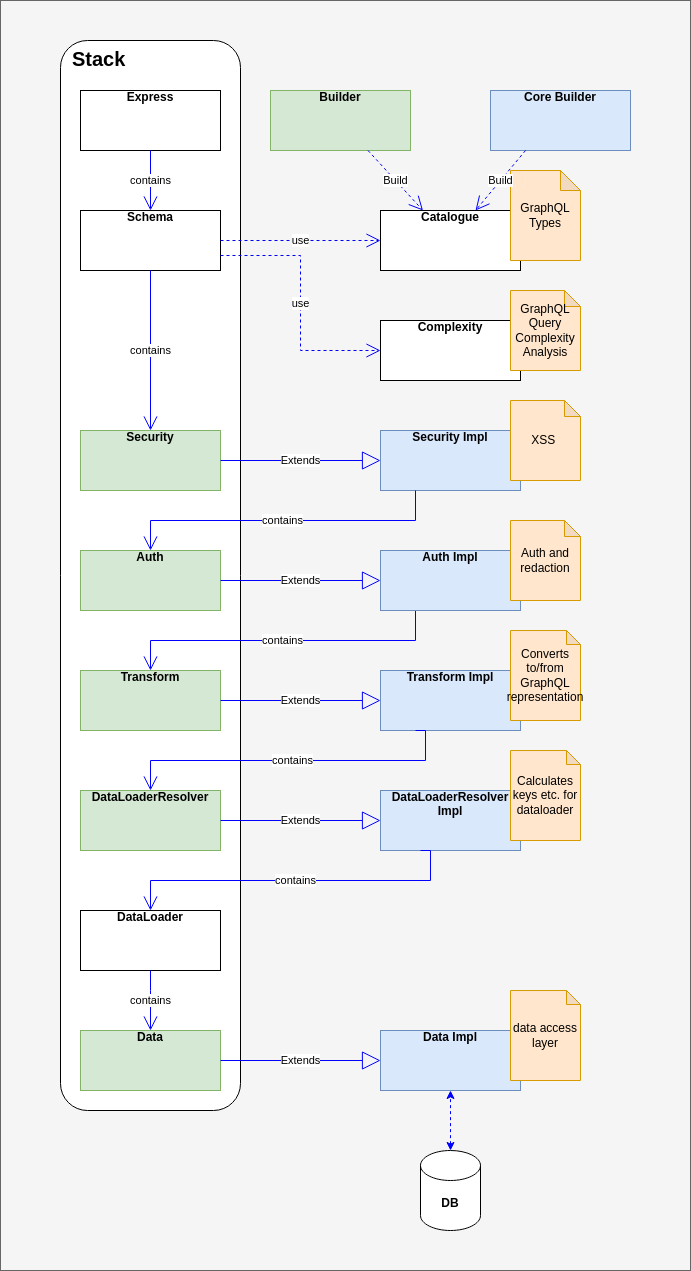

The diagram above was exported from draw.io. Its source (the exported page's mxGraphModel, read from the mxfile embedded in the PNG):
<mxGraphModel dx="1114" dy="1027" grid="1" gridSize="10" guides="1" tooltips="1" connect="1" arrows="1" fold="1" page="1" pageScale="1" pageWidth="827" pageHeight="1169" math="0" shadow="0">
  <root>
    <mxCell id="WIyWlLk6GJQsqaUBKTNV-0" />
    <mxCell id="WIyWlLk6GJQsqaUBKTNV-1" parent="WIyWlLk6GJQsqaUBKTNV-0" />
    <mxCell id="7QAtfv4EqFNvt3OJBSl3-8" value="" style="rounded=0;whiteSpace=wrap;html=1;fillColor=#f5f5f5;fontColor=#333333;strokeColor=#666666;" vertex="1" parent="WIyWlLk6GJQsqaUBKTNV-1">
      <mxGeometry x="50" y="10" width="690" height="1270" as="geometry" />
    </mxCell>
    <mxCell id="LGRN5Na66WW0nMbIjG05-42" value="Stack" style="rounded=1;whiteSpace=wrap;html=1;verticalAlign=top;align=left;fontSize=20;spacingLeft=10;fontStyle=1" parent="WIyWlLk6GJQsqaUBKTNV-1" vertex="1">
      <mxGeometry x="110" y="50" width="180" height="1070" as="geometry" />
    </mxCell>
    <mxCell id="LGRN5Na66WW0nMbIjG05-4" value="&lt;div align=&quot;center&quot;&gt;&lt;b&gt;Schema&lt;/b&gt;&lt;/div&gt;" style="verticalAlign=top;align=center;overflow=fill;fontSize=12;fontFamily=Helvetica;html=1;" parent="WIyWlLk6GJQsqaUBKTNV-1" vertex="1">
      <mxGeometry x="130" y="220" width="140" height="60" as="geometry" />
    </mxCell>
    <mxCell id="LGRN5Na66WW0nMbIjG05-5" value="&lt;b&gt;Auth&lt;/b&gt;" style="verticalAlign=top;align=center;overflow=fill;fontSize=12;fontFamily=Helvetica;html=1;fillColor=#d5e8d4;strokeColor=#82b366;" parent="WIyWlLk6GJQsqaUBKTNV-1" vertex="1">
      <mxGeometry x="130" y="560" width="140" height="60" as="geometry" />
    </mxCell>
    <mxCell id="LGRN5Na66WW0nMbIjG05-7" value="Catalogue" style="verticalAlign=top;align=center;overflow=fill;fontSize=12;fontFamily=Helvetica;html=1;fontStyle=1" parent="WIyWlLk6GJQsqaUBKTNV-1" vertex="1">
      <mxGeometry x="430" y="220" width="140" height="60" as="geometry" />
    </mxCell>
    <mxCell id="LGRN5Na66WW0nMbIjG05-8" value="contains" style="endArrow=open;endFill=1;endSize=12;html=1;rounded=0;exitX=0.5;exitY=1;exitDx=0;exitDy=0;edgeStyle=orthogonalEdgeStyle;strokeColor=#0000FF;" parent="WIyWlLk6GJQsqaUBKTNV-1" source="LGRN5Na66WW0nMbIjG05-4" target="7QAtfv4EqFNvt3OJBSl3-0" edge="1">
      <mxGeometry width="160" relative="1" as="geometry">
        <mxPoint x="120" y="250" as="sourcePoint" />
        <mxPoint x="350" y="400" as="targetPoint" />
      </mxGeometry>
    </mxCell>
    <mxCell id="LGRN5Na66WW0nMbIjG05-9" value="Transform" style="verticalAlign=top;align=center;overflow=fill;fontSize=12;fontFamily=Helvetica;html=1;fontStyle=1;fillColor=#d5e8d4;strokeColor=#82b366;" parent="WIyWlLk6GJQsqaUBKTNV-1" vertex="1">
      <mxGeometry x="130" y="680" width="140" height="60" as="geometry" />
    </mxCell>
    <mxCell id="LGRN5Na66WW0nMbIjG05-10" value="Express" style="verticalAlign=top;align=center;overflow=fill;fontSize=12;fontFamily=Helvetica;html=1;fontStyle=1" parent="WIyWlLk6GJQsqaUBKTNV-1" vertex="1">
      <mxGeometry x="130" y="100" width="140" height="60" as="geometry" />
    </mxCell>
    <mxCell id="LGRN5Na66WW0nMbIjG05-11" value="contains" style="endArrow=open;endFill=1;endSize=12;html=1;rounded=0;strokeColor=#0000FF;" parent="WIyWlLk6GJQsqaUBKTNV-1" source="LGRN5Na66WW0nMbIjG05-10" target="LGRN5Na66WW0nMbIjG05-4" edge="1">
      <mxGeometry width="160" relative="1" as="geometry">
        <mxPoint x="210" y="290" as="sourcePoint" />
        <mxPoint x="200" y="220" as="targetPoint" />
      </mxGeometry>
    </mxCell>
    <mxCell id="LGRN5Na66WW0nMbIjG05-13" value="&lt;div&gt;GraphQL&lt;/div&gt;&lt;div&gt;Types&lt;br&gt;&lt;/div&gt;" style="shape=note;whiteSpace=wrap;html=1;backgroundOutline=1;darkOpacity=0.05;fillColor=#ffe6cc;strokeColor=#d79b00;size=20;" parent="WIyWlLk6GJQsqaUBKTNV-1" vertex="1">
      <mxGeometry x="560" y="180" width="70" height="90" as="geometry" />
    </mxCell>
    <mxCell id="LGRN5Na66WW0nMbIjG05-14" value="contains" style="endArrow=open;endFill=1;endSize=12;html=1;rounded=0;exitX=0.25;exitY=1;exitDx=0;exitDy=0;edgeStyle=orthogonalEdgeStyle;strokeColor=#0000FF;" parent="WIyWlLk6GJQsqaUBKTNV-1" source="LGRN5Na66WW0nMbIjG05-16" target="LGRN5Na66WW0nMbIjG05-9" edge="1">
      <mxGeometry width="160" relative="1" as="geometry">
        <mxPoint x="199.5" y="620" as="sourcePoint" />
        <mxPoint x="199.5" y="680" as="targetPoint" />
      </mxGeometry>
    </mxCell>
    <mxCell id="LGRN5Na66WW0nMbIjG05-16" value="&lt;b&gt;Auth Impl&lt;/b&gt;" style="verticalAlign=top;align=center;overflow=fill;fontSize=12;fontFamily=Helvetica;html=1;fillColor=#dae8fc;strokeColor=#6c8ebf;" parent="WIyWlLk6GJQsqaUBKTNV-1" vertex="1">
      <mxGeometry x="430" y="560" width="140" height="60" as="geometry" />
    </mxCell>
    <mxCell id="LGRN5Na66WW0nMbIjG05-17" value="Extends" style="endArrow=block;endSize=16;endFill=0;html=1;rounded=0;exitX=1;exitY=0.5;exitDx=0;exitDy=0;entryX=0;entryY=0.5;entryDx=0;entryDy=0;strokeColor=#0000FF;" parent="WIyWlLk6GJQsqaUBKTNV-1" source="LGRN5Na66WW0nMbIjG05-5" target="LGRN5Na66WW0nMbIjG05-16" edge="1">
      <mxGeometry width="160" relative="1" as="geometry">
        <mxPoint x="280" y="480" as="sourcePoint" />
        <mxPoint x="440" y="480" as="targetPoint" />
      </mxGeometry>
    </mxCell>
    <mxCell id="LGRN5Na66WW0nMbIjG05-15" value="&lt;div&gt;Auth and redaction&lt;br&gt;&lt;/div&gt;" style="shape=note;whiteSpace=wrap;html=1;backgroundOutline=1;darkOpacity=0.05;fillColor=#ffe6cc;strokeColor=#d79b00;size=16;" parent="WIyWlLk6GJQsqaUBKTNV-1" vertex="1">
      <mxGeometry x="560" y="530" width="70" height="80" as="geometry" />
    </mxCell>
    <mxCell id="LGRN5Na66WW0nMbIjG05-18" value="Transform Impl" style="verticalAlign=top;align=center;overflow=fill;fontSize=12;fontFamily=Helvetica;html=1;fontStyle=1;fillColor=#dae8fc;strokeColor=#6c8ebf;" parent="WIyWlLk6GJQsqaUBKTNV-1" vertex="1">
      <mxGeometry x="430" y="680" width="140" height="60" as="geometry" />
    </mxCell>
    <mxCell id="LGRN5Na66WW0nMbIjG05-19" value="Extends" style="endArrow=block;endSize=16;endFill=0;html=1;rounded=0;exitX=1;exitY=0.5;exitDx=0;exitDy=0;entryX=0;entryY=0.5;entryDx=0;entryDy=0;strokeColor=#0000FF;" parent="WIyWlLk6GJQsqaUBKTNV-1" source="LGRN5Na66WW0nMbIjG05-9" target="LGRN5Na66WW0nMbIjG05-18" edge="1">
      <mxGeometry width="160" relative="1" as="geometry">
        <mxPoint x="280" y="600" as="sourcePoint" />
        <mxPoint x="450" y="600" as="targetPoint" />
      </mxGeometry>
    </mxCell>
    <mxCell id="LGRN5Na66WW0nMbIjG05-20" value="&lt;div&gt;Converts to/from GraphQL representation&lt;br&gt;&lt;/div&gt;" style="shape=note;whiteSpace=wrap;html=1;backgroundOutline=1;darkOpacity=0.05;fillColor=#ffe6cc;strokeColor=#d79b00;size=14;" parent="WIyWlLk6GJQsqaUBKTNV-1" vertex="1">
      <mxGeometry x="560" y="640" width="70" height="90" as="geometry" />
    </mxCell>
    <mxCell id="LGRN5Na66WW0nMbIjG05-21" value="use" style="endArrow=open;endFill=1;endSize=12;html=1;rounded=0;exitX=1;exitY=0.5;exitDx=0;exitDy=0;entryX=0;entryY=0.5;entryDx=0;entryDy=0;edgeStyle=orthogonalEdgeStyle;dashed=1;strokeColor=#0000FF;" parent="WIyWlLk6GJQsqaUBKTNV-1" source="LGRN5Na66WW0nMbIjG05-4" target="LGRN5Na66WW0nMbIjG05-7" edge="1">
      <mxGeometry width="160" relative="1" as="geometry">
        <mxPoint x="210" y="290" as="sourcePoint" />
        <mxPoint x="210" y="350" as="targetPoint" />
      </mxGeometry>
    </mxCell>
    <mxCell id="LGRN5Na66WW0nMbIjG05-22" value="Builder" style="verticalAlign=top;align=center;overflow=fill;fontSize=12;fontFamily=Helvetica;html=1;fontStyle=1;fillColor=#d5e8d4;strokeColor=#82b366;" parent="WIyWlLk6GJQsqaUBKTNV-1" vertex="1">
      <mxGeometry x="320" y="100" width="140" height="60" as="geometry" />
    </mxCell>
    <mxCell id="LGRN5Na66WW0nMbIjG05-27" value="Build" style="endArrow=open;endSize=12;dashed=1;html=1;rounded=0;strokeColor=#0000FF;" parent="WIyWlLk6GJQsqaUBKTNV-1" source="LGRN5Na66WW0nMbIjG05-22" target="LGRN5Na66WW0nMbIjG05-7" edge="1">
      <mxGeometry width="160" relative="1" as="geometry">
        <mxPoint x="330" y="560" as="sourcePoint" />
        <mxPoint x="500" y="220" as="targetPoint" />
      </mxGeometry>
    </mxCell>
    <mxCell id="LGRN5Na66WW0nMbIjG05-28" value="DataLoaderResolver" style="verticalAlign=top;align=center;overflow=fill;fontSize=12;fontFamily=Helvetica;html=1;fontStyle=1;fillColor=#d5e8d4;strokeColor=#82b366;" parent="WIyWlLk6GJQsqaUBKTNV-1" vertex="1">
      <mxGeometry x="130" y="800" width="140" height="60" as="geometry" />
    </mxCell>
    <mxCell id="LGRN5Na66WW0nMbIjG05-29" value="contains" style="endArrow=open;endFill=1;endSize=12;html=1;rounded=0;edgeStyle=orthogonalEdgeStyle;entryX=0.5;entryY=0;entryDx=0;entryDy=0;exitX=0.25;exitY=1;exitDx=0;exitDy=0;strokeColor=#0000FF;" parent="WIyWlLk6GJQsqaUBKTNV-1" source="LGRN5Na66WW0nMbIjG05-18" target="LGRN5Na66WW0nMbIjG05-28" edge="1">
      <mxGeometry width="160" relative="1" as="geometry">
        <mxPoint x="485" y="630" as="sourcePoint" />
        <mxPoint x="210" y="690" as="targetPoint" />
        <Array as="points">
          <mxPoint x="475" y="770" />
          <mxPoint x="200" y="770" />
        </Array>
      </mxGeometry>
    </mxCell>
    <mxCell id="LGRN5Na66WW0nMbIjG05-30" value="&lt;div&gt;DataLoaderResolver&lt;/div&gt;&lt;div&gt;Impl&lt;br&gt;&lt;/div&gt;" style="verticalAlign=top;align=center;overflow=fill;fontSize=12;fontFamily=Helvetica;html=1;fontStyle=1;fillColor=#dae8fc;strokeColor=#6c8ebf;" parent="WIyWlLk6GJQsqaUBKTNV-1" vertex="1">
      <mxGeometry x="430" y="800" width="140" height="60" as="geometry" />
    </mxCell>
    <mxCell id="LGRN5Na66WW0nMbIjG05-31" value="Extends" style="endArrow=block;endSize=16;endFill=0;html=1;rounded=0;exitX=1;exitY=0.5;exitDx=0;exitDy=0;entryX=0;entryY=0.5;entryDx=0;entryDy=0;strokeColor=#0000FF;" parent="WIyWlLk6GJQsqaUBKTNV-1" source="LGRN5Na66WW0nMbIjG05-28" target="LGRN5Na66WW0nMbIjG05-30" edge="1">
      <mxGeometry width="160" relative="1" as="geometry">
        <mxPoint x="280" y="720" as="sourcePoint" />
        <mxPoint x="450" y="720" as="targetPoint" />
      </mxGeometry>
    </mxCell>
    <mxCell id="LGRN5Na66WW0nMbIjG05-32" value="DataLoader" style="verticalAlign=top;align=center;overflow=fill;fontSize=12;fontFamily=Helvetica;html=1;fontStyle=1" parent="WIyWlLk6GJQsqaUBKTNV-1" vertex="1">
      <mxGeometry x="130" y="920" width="140" height="60" as="geometry" />
    </mxCell>
    <mxCell id="LGRN5Na66WW0nMbIjG05-34" value="contains" style="endArrow=open;endFill=1;endSize=12;html=1;rounded=0;edgeStyle=orthogonalEdgeStyle;exitX=0.286;exitY=1;exitDx=0;exitDy=0;exitPerimeter=0;entryX=0.5;entryY=0;entryDx=0;entryDy=0;strokeColor=#0000FF;" parent="WIyWlLk6GJQsqaUBKTNV-1" source="LGRN5Na66WW0nMbIjG05-30" target="LGRN5Na66WW0nMbIjG05-32" edge="1">
      <mxGeometry width="160" relative="1" as="geometry">
        <mxPoint x="485" y="630" as="sourcePoint" />
        <mxPoint x="510" y="930" as="targetPoint" />
        <Array as="points">
          <mxPoint x="480" y="890" />
          <mxPoint x="200" y="890" />
        </Array>
      </mxGeometry>
    </mxCell>
    <mxCell id="LGRN5Na66WW0nMbIjG05-35" value="Data" style="verticalAlign=top;align=center;overflow=fill;fontSize=12;fontFamily=Helvetica;html=1;fontStyle=1;fillColor=#d5e8d4;strokeColor=#82b366;" parent="WIyWlLk6GJQsqaUBKTNV-1" vertex="1">
      <mxGeometry x="130" y="1040" width="140" height="60" as="geometry" />
    </mxCell>
    <mxCell id="LGRN5Na66WW0nMbIjG05-36" value="Data Impl" style="verticalAlign=top;align=center;overflow=fill;fontSize=12;fontFamily=Helvetica;html=1;fontStyle=1;fillColor=#dae8fc;strokeColor=#6c8ebf;" parent="WIyWlLk6GJQsqaUBKTNV-1" vertex="1">
      <mxGeometry x="430" y="1040" width="140" height="60" as="geometry" />
    </mxCell>
    <mxCell id="LGRN5Na66WW0nMbIjG05-37" value="Extends" style="endArrow=block;endSize=16;endFill=0;html=1;rounded=0;exitX=1;exitY=0.5;exitDx=0;exitDy=0;entryX=0;entryY=0.5;entryDx=0;entryDy=0;strokeColor=#0000FF;" parent="WIyWlLk6GJQsqaUBKTNV-1" source="LGRN5Na66WW0nMbIjG05-35" target="LGRN5Na66WW0nMbIjG05-36" edge="1">
      <mxGeometry width="160" relative="1" as="geometry">
        <mxPoint x="280" y="840" as="sourcePoint" />
        <mxPoint x="450" y="840" as="targetPoint" />
      </mxGeometry>
    </mxCell>
    <mxCell id="LGRN5Na66WW0nMbIjG05-38" value="contains" style="endArrow=open;endFill=1;endSize=12;html=1;rounded=0;edgeStyle=orthogonalEdgeStyle;exitX=0.5;exitY=1;exitDx=0;exitDy=0;entryX=0.5;entryY=0;entryDx=0;entryDy=0;strokeColor=#0000FF;" parent="WIyWlLk6GJQsqaUBKTNV-1" source="LGRN5Na66WW0nMbIjG05-32" target="LGRN5Na66WW0nMbIjG05-35" edge="1">
      <mxGeometry width="160" relative="1" as="geometry">
        <mxPoint x="490.03999999999996" y="870" as="sourcePoint" />
        <mxPoint x="210" y="930" as="targetPoint" />
        <Array as="points">
          <mxPoint x="200" y="1000" />
          <mxPoint x="200" y="1000" />
        </Array>
      </mxGeometry>
    </mxCell>
    <mxCell id="LGRN5Na66WW0nMbIjG05-39" value="Core Builder" style="verticalAlign=top;align=center;overflow=fill;fontSize=12;fontFamily=Helvetica;html=1;fontStyle=1;fillColor=#dae8fc;strokeColor=#6c8ebf;" parent="WIyWlLk6GJQsqaUBKTNV-1" vertex="1">
      <mxGeometry x="540" y="100" width="140" height="60" as="geometry" />
    </mxCell>
    <mxCell id="LGRN5Na66WW0nMbIjG05-40" value="Build" style="endArrow=open;endSize=12;dashed=1;html=1;rounded=0;exitX=0.25;exitY=1;exitDx=0;exitDy=0;strokeColor=#0000FF;" parent="WIyWlLk6GJQsqaUBKTNV-1" source="LGRN5Na66WW0nMbIjG05-39" target="LGRN5Na66WW0nMbIjG05-7" edge="1">
      <mxGeometry width="160" relative="1" as="geometry">
        <mxPoint x="427.5" y="170" as="sourcePoint" />
        <mxPoint x="482.5" y="230" as="targetPoint" />
      </mxGeometry>
    </mxCell>
    <mxCell id="LGRN5Na66WW0nMbIjG05-43" value="DB" style="shape=cylinder3;whiteSpace=wrap;html=1;boundedLbl=1;backgroundOutline=1;size=15;fontSize=12;fontStyle=1" parent="WIyWlLk6GJQsqaUBKTNV-1" vertex="1">
      <mxGeometry x="470" y="1160" width="60" height="80" as="geometry" />
    </mxCell>
    <mxCell id="LGRN5Na66WW0nMbIjG05-44" value="" style="endArrow=classic;startArrow=classic;html=1;rounded=0;dashed=1;fontSize=12;strokeColor=#0000FF;" parent="WIyWlLk6GJQsqaUBKTNV-1" source="LGRN5Na66WW0nMbIjG05-43" target="LGRN5Na66WW0nMbIjG05-36" edge="1">
      <mxGeometry width="50" height="50" relative="1" as="geometry">
        <mxPoint x="390" y="780" as="sourcePoint" />
        <mxPoint x="440" y="730" as="targetPoint" />
      </mxGeometry>
    </mxCell>
    <mxCell id="LGRN5Na66WW0nMbIjG05-45" value="&lt;div&gt;Calculates keys etc. for dataloader&lt;br&gt;&lt;/div&gt;" style="shape=note;whiteSpace=wrap;html=1;backgroundOutline=1;darkOpacity=0.05;fillColor=#ffe6cc;strokeColor=#d79b00;size=14;" parent="WIyWlLk6GJQsqaUBKTNV-1" vertex="1">
      <mxGeometry x="560" y="760" width="70" height="90" as="geometry" />
    </mxCell>
    <mxCell id="LGRN5Na66WW0nMbIjG05-46" value="&lt;div&gt;data access layer&lt;br&gt;&lt;/div&gt;" style="shape=note;whiteSpace=wrap;html=1;backgroundOutline=1;darkOpacity=0.05;fillColor=#ffe6cc;strokeColor=#d79b00;size=14;" parent="WIyWlLk6GJQsqaUBKTNV-1" vertex="1">
      <mxGeometry x="560" y="1000" width="70" height="90" as="geometry" />
    </mxCell>
    <mxCell id="7QAtfv4EqFNvt3OJBSl3-0" value="&lt;b&gt;Security&lt;/b&gt;" style="verticalAlign=top;align=center;overflow=fill;fontSize=12;fontFamily=Helvetica;html=1;fillColor=#d5e8d4;strokeColor=#82b366;" vertex="1" parent="WIyWlLk6GJQsqaUBKTNV-1">
      <mxGeometry x="130" y="440" width="140" height="60" as="geometry" />
    </mxCell>
    <mxCell id="7QAtfv4EqFNvt3OJBSl3-1" value="&lt;b&gt;Security Impl&lt;br&gt;&lt;/b&gt;" style="verticalAlign=top;align=center;overflow=fill;fontSize=12;fontFamily=Helvetica;html=1;fillColor=#dae8fc;strokeColor=#6c8ebf;" vertex="1" parent="WIyWlLk6GJQsqaUBKTNV-1">
      <mxGeometry x="430" y="440" width="140" height="60" as="geometry" />
    </mxCell>
    <mxCell id="7QAtfv4EqFNvt3OJBSl3-2" value="Extends" style="endArrow=block;endSize=16;endFill=0;html=1;rounded=0;entryX=0;entryY=0.5;entryDx=0;entryDy=0;exitX=1;exitY=0.5;exitDx=0;exitDy=0;strokeColor=#0000FF;" edge="1" parent="WIyWlLk6GJQsqaUBKTNV-1" source="7QAtfv4EqFNvt3OJBSl3-0" target="7QAtfv4EqFNvt3OJBSl3-1">
      <mxGeometry width="160" relative="1" as="geometry">
        <mxPoint x="280" y="600" as="sourcePoint" />
        <mxPoint x="450" y="600" as="targetPoint" />
      </mxGeometry>
    </mxCell>
    <mxCell id="7QAtfv4EqFNvt3OJBSl3-3" value="contains" style="endArrow=open;endFill=1;endSize=12;html=1;rounded=0;exitX=0.25;exitY=1;exitDx=0;exitDy=0;edgeStyle=orthogonalEdgeStyle;strokeColor=#0000FF;" edge="1" parent="WIyWlLk6GJQsqaUBKTNV-1" source="7QAtfv4EqFNvt3OJBSl3-1" target="LGRN5Na66WW0nMbIjG05-5">
      <mxGeometry width="160" relative="1" as="geometry">
        <mxPoint x="485" y="630" as="sourcePoint" />
        <mxPoint x="210" y="690" as="targetPoint" />
      </mxGeometry>
    </mxCell>
    <mxCell id="7QAtfv4EqFNvt3OJBSl3-4" value="&lt;div&gt;XSS&amp;nbsp;&lt;br&gt;&lt;/div&gt;" style="shape=note;whiteSpace=wrap;html=1;backgroundOutline=1;darkOpacity=0.05;fillColor=#ffe6cc;strokeColor=#d79b00;size=16;" vertex="1" parent="WIyWlLk6GJQsqaUBKTNV-1">
      <mxGeometry x="560" y="410" width="70" height="80" as="geometry" />
    </mxCell>
    <mxCell id="7QAtfv4EqFNvt3OJBSl3-5" value="Complexity" style="verticalAlign=top;align=center;overflow=fill;fontSize=12;fontFamily=Helvetica;html=1;fontStyle=1" vertex="1" parent="WIyWlLk6GJQsqaUBKTNV-1">
      <mxGeometry x="430" y="330" width="140" height="60" as="geometry" />
    </mxCell>
    <mxCell id="7QAtfv4EqFNvt3OJBSl3-6" value="use" style="endArrow=open;endFill=1;endSize=12;html=1;rounded=0;exitX=1;exitY=0.75;exitDx=0;exitDy=0;entryX=0;entryY=0.5;entryDx=0;entryDy=0;edgeStyle=orthogonalEdgeStyle;dashed=1;strokeColor=#0000FF;" edge="1" parent="WIyWlLk6GJQsqaUBKTNV-1" source="LGRN5Na66WW0nMbIjG05-4" target="7QAtfv4EqFNvt3OJBSl3-5">
      <mxGeometry width="160" relative="1" as="geometry">
        <mxPoint x="280" y="260" as="sourcePoint" />
        <mxPoint x="440" y="260" as="targetPoint" />
      </mxGeometry>
    </mxCell>
    <mxCell id="7QAtfv4EqFNvt3OJBSl3-7" value="&lt;div&gt;GraphQL&lt;br&gt;&lt;/div&gt;&lt;div&gt;Query&lt;/div&gt;&lt;div&gt;Complexity&lt;/div&gt;&lt;div&gt;Analysis&lt;/div&gt;" style="shape=note;whiteSpace=wrap;html=1;backgroundOutline=1;darkOpacity=0.05;fillColor=#ffe6cc;strokeColor=#d79b00;size=16;" vertex="1" parent="WIyWlLk6GJQsqaUBKTNV-1">
      <mxGeometry x="560" y="300" width="70" height="80" as="geometry" />
    </mxCell>
  </root>
</mxGraphModel>